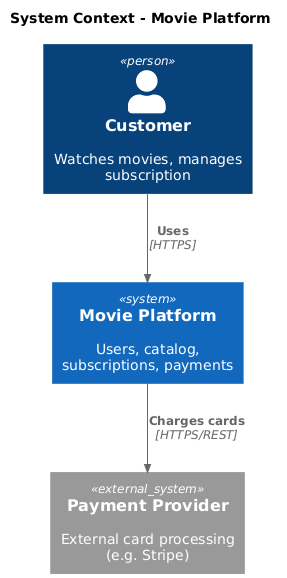

The diagram above was rendered by PlantUML. Its source (embedded in the PNG):
@startuml C4_Context
!include https://raw.githubusercontent.com/plantuml-stdlib/C4-PlantUML/master/C4_Context.puml

title System Context - Movie Platform

Person(customer, "Customer", "Watches movies, manages subscription")
System(platform, "Movie Platform", "Users, catalog, subscriptions, payments")
System_Ext(psp, "Payment Provider", "External card processing (e.g. Stripe)")

Rel(customer, platform, "Uses", "HTTPS")
Rel(platform, psp, "Charges cards", "HTTPS/REST")

@enduml